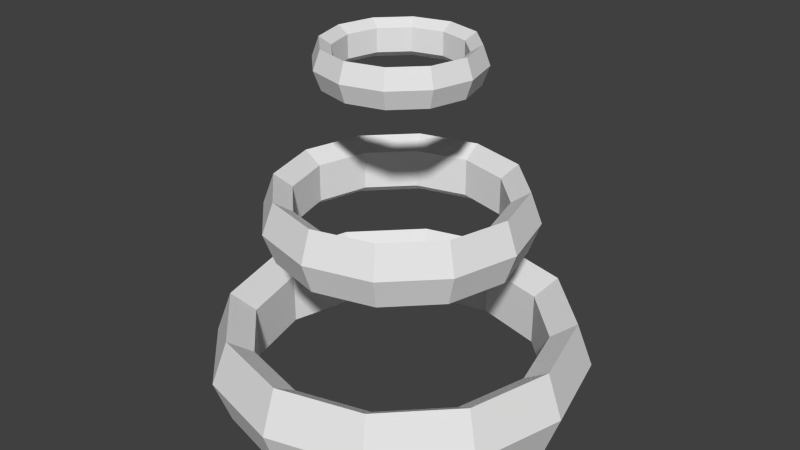 # Source: JumpPad.blend  (saved by Blender 2.76.0; exported with 4.5.12 LTS)
import bpy
from mathutils import Matrix  # noqa: F401  (used for matrix-valued properties, if any)

bpy.ops.wm.read_factory_settings(use_empty=True)
scene = bpy.context.scene
scene.name = 'Scene'

# ---- collections
col_collection_1 = bpy.data.collections.new('Collection 1'); scene.collection.children.link(col_collection_1)

# ---- world
world_world = bpy.data.worlds.new('World'); scene.world = world_world
world_world.color = (0.05088, 0.05088, 0.05088)
world_world.use_sun_shadow = False
world_world.sun_shadow_jitter_overblur = 0.0
world_world.cycles.sampling_method = 'MANUAL'
world_world.cycles.sample_map_resolution = 256

# ---- meshes
me_torus_002 = bpy.data.meshes.new('Torus.002')
me_torus_002.from_pydata([(2.03, 0.0, 0.0), (1.857, 0.0, 0.2378), (1.578, 0.0, 0.1469), (1.578, 0.0, -0.1469), (1.857, 0.0, -0.2378), (1.758, 1.015, 0.0), (1.608, 0.9286, 0.2378), (1.366, 0.7889, 0.1469), (1.366, 0.7889, -0.1469), (1.608, 0.9286, -0.2378), (1.015, 1.758, 0.0), (0.9286, 1.608, 0.2378), (0.7889, 1.366, 0.1469), (0.7889, 1.366, -0.1469), (0.9286, 1.608, -0.2378), (2.384e-07, 2.03, 0.0), (1.788e-07, 1.857, 0.2378), (1.192e-07, 1.578, 0.1469), (1.192e-07, 1.578, -0.1469), (1.788e-07, 1.857, -0.2378), (-1.015, 1.758, 0.0), (-0.9286, 1.608, 0.2378), (-0.7889, 1.366, 0.1469), (-0.7889, 1.366, -0.1469), (-0.9286, 1.608, -0.2378), (-1.758, 1.015, 0.0), (-1.608, 0.9286, 0.2378), (-1.366, 0.7889, 0.1469), (-1.366, 0.7889, -0.1469), (-1.608, 0.9286, -0.2378), (-2.03, 1.775e-07, 0.0), (-1.857, 1.624e-07, 0.2378), (-1.578, 1.379e-07, 0.1469), (-1.578, 1.379e-07, -0.1469), (-1.857, 1.624e-07, -0.2378), (-1.758, -1.015, 0.0), (-1.608, -0.9286, 0.2378), (-1.366, -0.7889, 0.1469), (-1.366, -0.7889, -0.1469), (-1.608, -0.9286, -0.2378), (-1.015, -1.758, 0.0), (-0.9286, -1.608, 0.2378), (-0.7889, -1.366, 0.1469), (-0.7889, -1.366, -0.1469), (-0.9286, -1.608, -0.2378), (2.384e-07, -2.03, 0.0), (1.788e-07, -1.857, 0.2378), (1.192e-07, -1.578, 0.1469), (1.192e-07, -1.578, -0.1469), (1.788e-07, -1.857, -0.2378), (1.015, -1.758, 0.0), (0.9286, -1.608, 0.2378), (0.7889, -1.366, 0.1469), (0.7889, -1.366, -0.1469), (0.9286, -1.608, -0.2378), (1.758, -1.015, 0.0), (1.608, -0.9286, 0.2378), (1.366, -0.7889, 0.1469), (1.366, -0.7889, -0.1469), (1.608, -0.9286, -0.2378)], [], [(0, 5, 6, 1), (1, 6, 7, 2), (2, 7, 8, 3), (3, 8, 9, 4), (0, 4, 9, 5), (5, 10, 11, 6), (6, 11, 12, 7), (7, 12, 13, 8), (8, 13, 14, 9), (9, 14, 10, 5), (10, 15, 16, 11), (11, 16, 17, 12), (12, 17, 18, 13), (13, 18, 19, 14), (14, 19, 15, 10), (15, 20, 21, 16), (16, 21, 22, 17), (17, 22, 23, 18), (18, 23, 24, 19), (19, 24, 20, 15), (20, 25, 26, 21), (21, 26, 27, 22), (22, 27, 28, 23), (23, 28, 29, 24), (24, 29, 25, 20), (25, 30, 31, 26), (26, 31, 32, 27), (27, 32, 33, 28), (28, 33, 34, 29), (29, 34, 30, 25), (30, 35, 36, 31), (31, 36, 37, 32), (32, 37, 38, 33), (33, 38, 39, 34), (34, 39, 35, 30), (35, 40, 41, 36), (36, 41, 42, 37), (37, 42, 43, 38), (38, 43, 44, 39), (39, 44, 40, 35), (40, 45, 46, 41), (41, 46, 47, 42), (42, 47, 48, 43), (43, 48, 49, 44), (44, 49, 45, 40), (45, 50, 51, 46), (46, 51, 52, 47), (47, 52, 53, 48), (48, 53, 54, 49), (49, 54, 50, 45), (50, 55, 56, 51), (51, 56, 57, 52), (52, 57, 58, 53), (53, 58, 59, 54), (54, 59, 55, 50), (55, 0, 1, 56), (56, 1, 2, 57), (57, 2, 3, 58), (58, 3, 4, 59), (59, 4, 0, 55)])
me_torus_002.use_remesh_preserve_volume = False
me_torus_002.use_remesh_preserve_attributes = False
me_torus_002.use_mirror_vertex_groups = False
me_torus_002.update()
me_torus_001 = bpy.data.meshes.new('Torus.001')
me_torus_001.from_pydata([(2.03, 0.0, 0.0), (1.857, 0.0, 0.2378), (1.578, 0.0, 0.1469), (1.578, 0.0, -0.1469), (1.857, 0.0, -0.2378), (1.758, 1.015, 0.0), (1.608, 0.9286, 0.2378), (1.366, 0.7889, 0.1469), (1.366, 0.7889, -0.1469), (1.608, 0.9286, -0.2378), (1.015, 1.758, 0.0), (0.9286, 1.608, 0.2378), (0.7889, 1.366, 0.1469), (0.7889, 1.366, -0.1469), (0.9286, 1.608, -0.2378), (2.384e-07, 2.03, 0.0), (1.788e-07, 1.857, 0.2378), (1.192e-07, 1.578, 0.1469), (1.192e-07, 1.578, -0.1469), (1.788e-07, 1.857, -0.2378), (-1.015, 1.758, 0.0), (-0.9286, 1.608, 0.2378), (-0.7889, 1.366, 0.1469), (-0.7889, 1.366, -0.1469), (-0.9286, 1.608, -0.2378), (-1.758, 1.015, 0.0), (-1.608, 0.9286, 0.2378), (-1.366, 0.7889, 0.1469), (-1.366, 0.7889, -0.1469), (-1.608, 0.9286, -0.2378), (-2.03, 1.775e-07, 0.0), (-1.857, 1.624e-07, 0.2378), (-1.578, 1.379e-07, 0.1469), (-1.578, 1.379e-07, -0.1469), (-1.857, 1.624e-07, -0.2378), (-1.758, -1.015, 0.0), (-1.608, -0.9286, 0.2378), (-1.366, -0.7889, 0.1469), (-1.366, -0.7889, -0.1469), (-1.608, -0.9286, -0.2378), (-1.015, -1.758, 0.0), (-0.9286, -1.608, 0.2378), (-0.7889, -1.366, 0.1469), (-0.7889, -1.366, -0.1469), (-0.9286, -1.608, -0.2378), (2.384e-07, -2.03, 0.0), (1.788e-07, -1.857, 0.2378), (1.192e-07, -1.578, 0.1469), (1.192e-07, -1.578, -0.1469), (1.788e-07, -1.857, -0.2378), (1.015, -1.758, 0.0), (0.9286, -1.608, 0.2378), (0.7889, -1.366, 0.1469), (0.7889, -1.366, -0.1469), (0.9286, -1.608, -0.2378), (1.758, -1.015, 0.0), (1.608, -0.9286, 0.2378), (1.366, -0.7889, 0.1469), (1.366, -0.7889, -0.1469), (1.608, -0.9286, -0.2378)], [], [(0, 5, 6, 1), (1, 6, 7, 2), (2, 7, 8, 3), (3, 8, 9, 4), (0, 4, 9, 5), (5, 10, 11, 6), (6, 11, 12, 7), (7, 12, 13, 8), (8, 13, 14, 9), (9, 14, 10, 5), (10, 15, 16, 11), (11, 16, 17, 12), (12, 17, 18, 13), (13, 18, 19, 14), (14, 19, 15, 10), (15, 20, 21, 16), (16, 21, 22, 17), (17, 22, 23, 18), (18, 23, 24, 19), (19, 24, 20, 15), (20, 25, 26, 21), (21, 26, 27, 22), (22, 27, 28, 23), (23, 28, 29, 24), (24, 29, 25, 20), (25, 30, 31, 26), (26, 31, 32, 27), (27, 32, 33, 28), (28, 33, 34, 29), (29, 34, 30, 25), (30, 35, 36, 31), (31, 36, 37, 32), (32, 37, 38, 33), (33, 38, 39, 34), (34, 39, 35, 30), (35, 40, 41, 36), (36, 41, 42, 37), (37, 42, 43, 38), (38, 43, 44, 39), (39, 44, 40, 35), (40, 45, 46, 41), (41, 46, 47, 42), (42, 47, 48, 43), (43, 48, 49, 44), (44, 49, 45, 40), (45, 50, 51, 46), (46, 51, 52, 47), (47, 52, 53, 48), (48, 53, 54, 49), (49, 54, 50, 45), (50, 55, 56, 51), (51, 56, 57, 52), (52, 57, 58, 53), (53, 58, 59, 54), (54, 59, 55, 50), (55, 0, 1, 56), (56, 1, 2, 57), (57, 2, 3, 58), (58, 3, 4, 59), (59, 4, 0, 55)])
me_torus_001.use_remesh_preserve_volume = False
me_torus_001.use_remesh_preserve_attributes = False
me_torus_001.use_mirror_vertex_groups = False
me_torus_001.update()
me_torus = bpy.data.meshes.new('Torus')
me_torus.from_pydata([(2.03, 0.0, 0.0), (1.857, 0.0, 0.2378), (1.578, 0.0, 0.1469), (1.578, 0.0, -0.1469), (1.857, 0.0, -0.2378), (1.758, 1.015, 0.0), (1.608, 0.9286, 0.2378), (1.366, 0.7889, 0.1469), (1.366, 0.7889, -0.1469), (1.608, 0.9286, -0.2378), (1.015, 1.758, 0.0), (0.9286, 1.608, 0.2378), (0.7889, 1.366, 0.1469), (0.7889, 1.366, -0.1469), (0.9286, 1.608, -0.2378), (2.384e-07, 2.03, 0.0), (1.788e-07, 1.857, 0.2378), (1.192e-07, 1.578, 0.1469), (1.192e-07, 1.578, -0.1469), (1.788e-07, 1.857, -0.2378), (-1.015, 1.758, 0.0), (-0.9286, 1.608, 0.2378), (-0.7889, 1.366, 0.1469), (-0.7889, 1.366, -0.1469), (-0.9286, 1.608, -0.2378), (-1.758, 1.015, 0.0), (-1.608, 0.9286, 0.2378), (-1.366, 0.7889, 0.1469), (-1.366, 0.7889, -0.1469), (-1.608, 0.9286, -0.2378), (-2.03, 1.775e-07, 0.0), (-1.857, 1.624e-07, 0.2378), (-1.578, 1.379e-07, 0.1469), (-1.578, 1.379e-07, -0.1469), (-1.857, 1.624e-07, -0.2378), (-1.758, -1.015, 0.0), (-1.608, -0.9286, 0.2378), (-1.366, -0.7889, 0.1469), (-1.366, -0.7889, -0.1469), (-1.608, -0.9286, -0.2378), (-1.015, -1.758, 0.0), (-0.9286, -1.608, 0.2378), (-0.7889, -1.366, 0.1469), (-0.7889, -1.366, -0.1469), (-0.9286, -1.608, -0.2378), (2.384e-07, -2.03, 0.0), (1.788e-07, -1.857, 0.2378), (1.192e-07, -1.578, 0.1469), (1.192e-07, -1.578, -0.1469), (1.788e-07, -1.857, -0.2378), (1.015, -1.758, 0.0), (0.9286, -1.608, 0.2378), (0.7889, -1.366, 0.1469), (0.7889, -1.366, -0.1469), (0.9286, -1.608, -0.2378), (1.758, -1.015, 0.0), (1.608, -0.9286, 0.2378), (1.366, -0.7889, 0.1469), (1.366, -0.7889, -0.1469), (1.608, -0.9286, -0.2378)], [], [(0, 5, 6, 1), (1, 6, 7, 2), (2, 7, 8, 3), (3, 8, 9, 4), (0, 4, 9, 5), (5, 10, 11, 6), (6, 11, 12, 7), (7, 12, 13, 8), (8, 13, 14, 9), (9, 14, 10, 5), (10, 15, 16, 11), (11, 16, 17, 12), (12, 17, 18, 13), (13, 18, 19, 14), (14, 19, 15, 10), (15, 20, 21, 16), (16, 21, 22, 17), (17, 22, 23, 18), (18, 23, 24, 19), (19, 24, 20, 15), (20, 25, 26, 21), (21, 26, 27, 22), (22, 27, 28, 23), (23, 28, 29, 24), (24, 29, 25, 20), (25, 30, 31, 26), (26, 31, 32, 27), (27, 32, 33, 28), (28, 33, 34, 29), (29, 34, 30, 25), (30, 35, 36, 31), (31, 36, 37, 32), (32, 37, 38, 33), (33, 38, 39, 34), (34, 39, 35, 30), (35, 40, 41, 36), (36, 41, 42, 37), (37, 42, 43, 38), (38, 43, 44, 39), (39, 44, 40, 35), (40, 45, 46, 41), (41, 46, 47, 42), (42, 47, 48, 43), (43, 48, 49, 44), (44, 49, 45, 40), (45, 50, 51, 46), (46, 51, 52, 47), (47, 52, 53, 48), (48, 53, 54, 49), (49, 54, 50, 45), (50, 55, 56, 51), (51, 56, 57, 52), (52, 57, 58, 53), (53, 58, 59, 54), (54, 59, 55, 50), (55, 0, 1, 56), (56, 1, 2, 57), (57, 2, 3, 58), (58, 3, 4, 59), (59, 4, 0, 55)])
me_torus.use_remesh_preserve_volume = False
me_torus.use_remesh_preserve_attributes = False
me_torus.use_mirror_vertex_groups = False
me_torus.update()

# ---- objects
ob_torus_002 = bpy.data.objects.new('Torus.002', me_torus_002)
ob_torus_001 = bpy.data.objects.new('Torus.001', me_torus_001)
ob_torus = bpy.data.objects.new('Torus', me_torus)

# ---- transforms, parenting, visibility, modifiers, constraints
ob_torus_002.location = (0.0, 0.0, 0.8324)
ob_torus_002.scale = (0.105, 0.105, 0.21)
ob_torus_002.lineart.crease_threshold = 0.0
ob_torus_001.location = (0.0, 0.0, 0.4325)
ob_torus_001.scale = (0.175, 0.175, 0.35)
ob_torus_001.lineart.crease_threshold = 0.0
ob_torus.location = (0.0, 0.0, 0.03245)
ob_torus.scale = (0.25, 0.25, 0.5)
ob_torus.lineart.crease_threshold = 0.0

# ---- collection membership
col_collection_1.objects.link(ob_torus_002)
col_collection_1.objects.link(ob_torus_001)
col_collection_1.objects.link(ob_torus)

# ---- scene / render settings (as saved in the file)
scene.frame_start = 1; scene.frame_end = 250; scene.frame_set(1)
scene.render.engine = 'BLENDER_EEVEE_NEXT'
scene.render.resolution_percentage = 50
scene.render.dither_intensity = 0.0
scene.cycles.use_denoising = False
scene.cycles.samples = 10
scene.cycles.sampling_pattern = 'TABULATED_SOBOL'
scene.cycles.light_sampling_threshold = 0.0
scene.cycles.use_adaptive_sampling = False
scene.cycles.use_light_tree = False
scene.cycles.blur_glossy = 0.0
scene.cycles.pixel_filter_type = 'GAUSSIAN'
scene.cycles.sample_clamp_indirect = 0.0
scene.view_settings.view_transform = 'Standard'
bpy.context.view_layer.update()

# ---- added for rendering (the .blend has no active camera and no usable light): camera, sun
cam_auto = bpy.data.cameras.new('AutoCamera')
cam_auto.lens = 50.0
cam_auto.sensor_width = 36.0
cam_auto.clip_end = 1000.0
ob_auto_camera = bpy.data.objects.new('AutoCamera', cam_auto)
scene.collection.objects.link(ob_auto_camera)
ob_auto_camera.location = (1.60228, -1.92274, 1.6798)
ob_auto_camera.rotation_euler = (1.09748, -7.21219e-08, 0.694738)
scene.camera = ob_auto_camera
light_auto_sun = bpy.data.lights.new('AutoSun', 'SUN')
light_auto_sun.energy = 3.0
light_auto_sun.angle = 0.0523599
ob_auto_sun = bpy.data.objects.new('AutoSun', light_auto_sun)
scene.collection.objects.link(ob_auto_sun)
ob_auto_sun.rotation_euler = (0.872665, 0.174533, 0.523599)
bpy.context.view_layer.update()
